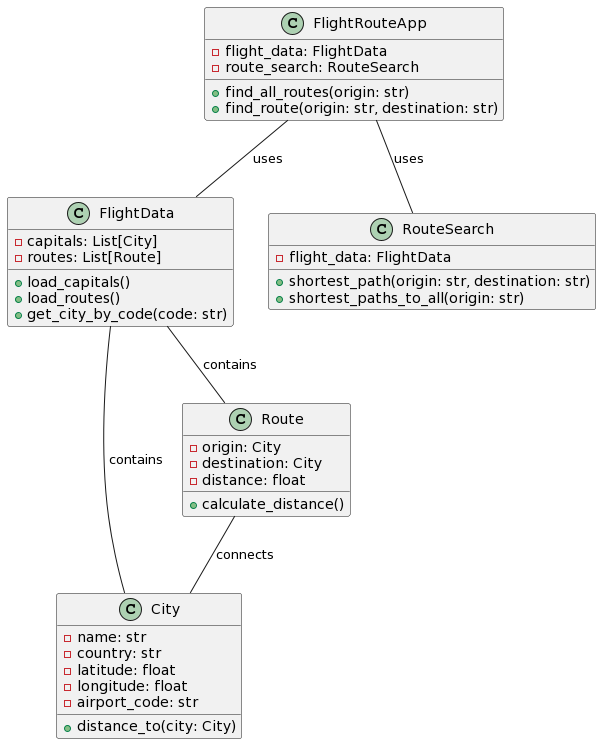

The diagram above was rendered by PlantUML. Its source (embedded in the PNG):
@startuml
class FlightRouteApp {
  -flight_data: FlightData
  -route_search: RouteSearch
  +find_all_routes(origin: str)
  +find_route(origin: str, destination: str)
}

class FlightData {
  -capitals: List[City]
  -routes: List[Route]
  +load_capitals()
  +load_routes()
  +get_city_by_code(code: str)
}

class City {
  -name: str
  -country: str
  -latitude: float
  -longitude: float
  -airport_code: str
  +distance_to(city: City)
}

class Route {
  -origin: City
  -destination: City
  -distance: float
  +calculate_distance()
}

class RouteSearch {
  -flight_data: FlightData
  +shortest_path(origin: str, destination: str)
  +shortest_paths_to_all(origin: str)
}

FlightRouteApp -- FlightData : uses
FlightRouteApp -- RouteSearch : uses
FlightData -- City : contains
FlightData -- Route : contains
Route -- City : connects
@enduml